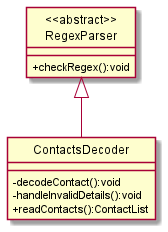

The diagram above was rendered by PlantUML. Its source (embedded in the PNG):
@startuml
hide circle
skinparam classAttributeIconSize 0

class ContactsDecoder {
    - decodeContact():void
    - handleInvalidDetails():void
    + readContacts():ContactList
}

class "<<abstract>>\nRegexParser" {
    + checkRegex():void
}

ContactsDecoder -up-|> "<<abstract>>\nRegexParser"

@enduml